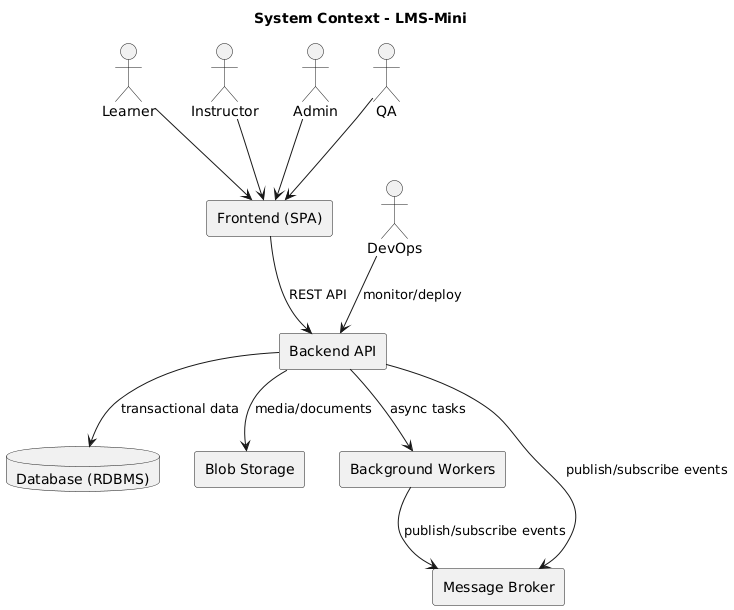

The diagram above was rendered by PlantUML. Its source (embedded in the PNG):
@startuml
title System Context - LMS-Mini

actor Learner
actor Instructor
actor Admin
actor QA
actor DevOps

rectangle "Frontend (SPA)" as FE
rectangle "Backend API" as API
database "Database (RDBMS)" as DB
rectangle "Blob Storage" as Storage
rectangle "Background Workers" as Worker
rectangle "Message Broker" as Broker

Learner --> FE
Instructor --> FE
Admin --> FE
QA --> FE
DevOps --> API : monitor/deploy

FE --> API : REST API
API --> DB : transactional data
API --> Storage : media/documents
API --> Worker : async tasks
Worker --> Broker : publish/subscribe events
API --> Broker : publish/subscribe events
@enduml